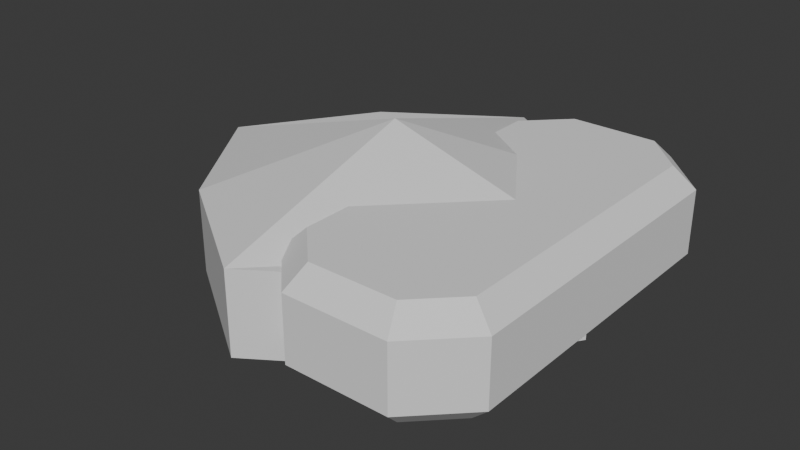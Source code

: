 # Source: Gems.blend  (saved by Blender 4.5.91; exported with 4.5.12 LTS)
import bpy
from mathutils import Matrix  # noqa: F401  (used for matrix-valued properties, if any)

bpy.ops.wm.read_factory_settings(use_empty=True)
scene = bpy.context.scene
scene.name = 'Scene'

# ---- collections
col_collection = bpy.data.collections.new('Collection'); scene.collection.children.link(col_collection)

# ---- materials (node trees are filled in below, after node groups)
mat_material = bpy.data.materials.new('Material')
mat_material.alpha_threshold = 0.0
mat_material.roughness = 0.5
mat_material.line_color = (0.0, 0.0, 0.0, 1.0)

# ---- material node trees
mat_material.use_nodes = True; mat_material.node_tree.nodes.clear()
_N = mat_material.node_tree.nodes; _L = mat_material.node_tree.links
n0 = _N.new('ShaderNodeOutputMaterial'); n0.name = 'Material Output'; n0.location = (200, 100)
n1 = _N.new('ShaderNodeBsdfPrincipled'); n1.name = 'Principled BSDF'; n1.location = (-200, 100)
n1.inputs[3].default_value = 1.45
_L.new(n1.outputs[0], n0.inputs[0])
n0.is_active_output = True

# ---- world
world_world = bpy.data.worlds.new('World'); scene.world = world_world
world_world.use_nodes = True; world_world.node_tree.nodes.clear()
_N = world_world.node_tree.nodes; _L = world_world.node_tree.links
n0 = _N.new('ShaderNodeOutputWorld'); n0.name = 'World Output'; n0.location = (200, 100)
n1 = _N.new('ShaderNodeBackground'); n1.name = 'Background'; n1.location = (-200, 100)
n1.inputs[0].default_value = (0.05088, 0.05088, 0.05088, 1.0)
_L.new(n1.outputs[0], n0.inputs[0])
n0.is_active_output = True
world_world.color = (0.05088, 0.05088, 0.05088)
world_world.sun_shadow_jitter_overblur = 0.0

# ---- meshes
me_cube = bpy.data.meshes.new('Cube')
me_cube.from_pydata([(0.04, 1.04, 0.18), (0.04, 1.04, -0.18), (0.04, -0.04, 0.18), (0.04, -0.04, -0.18), (-1.04, 1.04, 0.18), (-1.04, 1.04, -0.18), (-1.04, -0.04, 0.18), (-1.04, -0.04, -0.18), (-0.5, 1.4, -0.18), (-0.5, -0.4, 0.18), (-0.5, -0.4, -0.18), (-0.5, 1.4, 0.18), (-1.4, 0.5, -0.18), (0.4, 0.5, 0.18), (-1.4, 0.5, 0.18), (0.4, 0.5, -0.18), (-0.5, 0.5, -0.45), (-0.5, 0.5, 0.45)], [], [(17, 14, 6, 9), (10, 9, 6, 7), (12, 14, 4, 5), (16, 15, 3, 10), (15, 13, 2, 3), (8, 11, 0, 1), (5, 4, 11, 8), (12, 16, 10, 7), (3, 2, 9, 10), (13, 17, 9, 2), (0, 11, 17, 13), (5, 8, 16, 12), (1, 0, 13, 15), (8, 1, 15, 16), (7, 6, 14, 12), (11, 4, 14, 17)])
_uv = me_cube.uv_layers.new(name='UVMap')
_uv.uv.foreach_set('vector', [0.75, 0.625, 0.875, 0.625, 0.875, 0.75, 0.75, 0.75, 0.375, 0.875, 0.625, 0.875, 0.625, 1.0, 0.375, 1.0, 0.375, 0.125, 0.625, 0.125, 0.625, 0.25, 0.375, 0.25, 0.25, 0.625, 0.375, 0.625, 0.375, 0.75, 0.25, 0.75, 0.375, 0.625, 0.625, 0.625, 0.625, 0.75, 0.375, 0.75, 0.375, 0.375, 0.625, 0.375, 0.625, 0.5, 0.375, 0.5, 0.375, 0.25, 0.625, 0.25, 0.625, 0.375, 0.375, 0.375, 0.125, 0.625, 0.25, 0.625, 0.25, 0.75, 0.125, 0.75, 0.375, 0.75, 0.625, 0.75, 0.625, 0.875, 0.375, 0.875, 0.625, 0.625, 0.75, 0.625, 0.75, 0.75, 0.625, 0.75, 0.625, 0.5, 0.75, 0.5, 0.75, 0.625, 0.625, 0.625, 0.125, 0.5, 0.25, 0.5, 0.25, 0.625, 0.125, 0.625, 0.375, 0.5, 0.625, 0.5, 0.625, 0.625, 0.375, 0.625, 0.25, 0.5, 0.375, 0.5, 0.375, 0.625, 0.25, 0.625, 0.375, 0.0, 0.625, 0.0, 0.625, 0.125, 0.375, 0.125, 0.75, 0.5, 0.875, 0.5, 0.875, 0.625, 0.75, 0.625])
me_cube.materials.append(mat_material)
me_cube.use_mirror_vertex_groups = False
me_cube.update()
me_cube_001 = bpy.data.meshes.new('Cube.001')
me_cube_001.from_pydata([(-0.1877, -0.31, -0.18), (-0.225, -0.4, -0.09), (-0.36, -0.1377, -0.18), (-0.45, -0.175, -0.09), (-0.36, -0.1377, 0.28), (-0.45, -0.175, 0.19), (-0.1877, -0.31, 0.28), (-0.225, -0.4, 0.19), (-0.36, 1.138, -0.18), (-0.45, 1.175, -0.09), (-0.1877, 1.31, -0.18), (-0.225, 1.4, -0.09), (-0.1877, 1.31, 0.28), (-0.225, 1.4, 0.19), (-0.36, 1.138, 0.28), (-0.45, 1.175, 0.19), (0.36, -0.1377, -0.18), (0.45, -0.175, -0.09), (0.1877, -0.31, -0.18), (0.225, -0.4, -0.09), (0.1877, -0.31, 0.28), (0.225, -0.4, 0.19), (0.36, -0.1377, 0.28), (0.45, -0.175, 0.19), (0.1877, 1.31, -0.18), (0.225, 1.4, -0.09), (0.36, 1.138, -0.18), (0.45, 1.175, -0.09), (0.36, 1.138, 0.28), (0.45, 1.175, 0.19), (0.1877, 1.31, 0.28), (0.225, 1.4, 0.19)], [], [(2, 0, 1, 3), (6, 4, 5, 7), (14, 12, 13, 15), (10, 8, 9, 11), (30, 28, 29, 31), (26, 24, 25, 27), (22, 20, 21, 23), (18, 16, 17, 19), (3, 9, 8, 2), (11, 25, 24, 10), (27, 17, 16, 26), (19, 1, 0, 18), (4, 14, 15, 5), (20, 6, 7, 21), (23, 29, 28, 22), (31, 13, 12, 30), (8, 10, 24, 26, 16, 18, 0, 2), (1, 7, 5, 3), (19, 21, 7, 1), (3, 5, 15, 9), (28, 30, 12, 14, 4, 6, 20, 22), (13, 11, 9, 15), (11, 13, 31, 25), (21, 19, 17, 23), (27, 29, 23, 17), (29, 27, 25, 31)])
_uv = me_cube_001.uv_layers.new(name='UVMap')
_uv.uv.foreach_set('vector', [0.1505, 0.7139, 0.1995, 0.7391, 0.1875, 0.75, 0.125, 0.7187, 0.8005, 0.7391, 0.8495, 0.7139, 0.875, 0.7187, 0.8125, 0.75, 0.8495, 0.5361, 0.8005, 0.5109, 0.8125, 0.5, 0.875, 0.5313, 0.1995, 0.5109, 0.1505, 0.5361, 0.125, 0.5312, 0.1875, 0.5, 0.6864, 0.5011, 0.6475, 0.5341, 0.5625, 0.5312, 0.6052, 0.4833, 0.3525, 0.5341, 0.3136, 0.5011, 0.3948, 0.4833, 0.4375, 0.5313, 0.6475, 0.7159, 0.6864, 0.7489, 0.6052, 0.7667, 0.5625, 0.7188, 0.3136, 0.7489, 0.3525, 0.7159, 0.4375, 0.7187, 0.3948, 0.7667, 0.125, 0.7187, 0.125, 0.5312, 0.1505, 0.5361, 0.1505, 0.7139, 0.1875, 0.5, 0.3948, 0.4833, 0.3136, 0.5011, 0.1995, 0.5109, 0.4375, 0.5313, 0.4375, 0.7187, 0.3525, 0.7159, 0.3525, 0.5341, 0.3948, 0.7667, 0.1875, 0.75, 0.1995, 0.7391, 0.3136, 0.7489, 0.8495, 0.7139, 0.8495, 0.5361, 0.875, 0.5313, 0.875, 0.7187, 0.6864, 0.7489, 0.8005, 0.7391, 0.8125, 0.75, 0.6052, 0.7667, 0.5625, 0.7188, 0.5625, 0.5312, 0.6475, 0.5341, 0.6475, 0.7159, 0.6052, 0.4833, 0.8125, 0.5, 0.8005, 0.5109, 0.6864, 0.5011, 0.1505, 0.5361, 0.1995, 0.5109, 0.3136, 0.5011, 0.3525, 0.5341, 0.3525, 0.7159, 0.3136, 0.7489, 0.1995, 0.7391, 0.1505, 0.7139, 0.4375, 0.0, 0.5625, 0.0, 0.5625, 0.03125, 0.4375, 0.03125, 0.3948, 0.7667, 0.6052, 0.7667, 0.5625, 0.9375, 0.4375, 0.9375, 0.4375, 0.03125, 0.5625, 0.03125, 0.5625, 0.2188, 0.4375, 0.2188, 0.6475, 0.5341, 0.6864, 0.5011, 0.8005, 0.5109, 0.8495, 0.5361, 0.8495, 0.7139, 0.8005, 0.7391, 0.6864, 0.7489, 0.6475, 0.7159, 0.5625, 0.3125, 0.4375, 0.3125, 0.4375, 0.2188, 0.5625, 0.2188, 0.4375, 0.3125, 0.5625, 0.3125, 0.6052, 0.4833, 0.3948, 0.4833, 0.6052, 0.7667, 0.3948, 0.7667, 0.4375, 0.7187, 0.5625, 0.7188, 0.4375, 0.5313, 0.5625, 0.5312, 0.5625, 0.7188, 0.4375, 0.7187, 0.5625, 0.5312, 0.4375, 0.5313, 0.3948, 0.4833, 0.6052, 0.4833])
me_cube_001.update()

# ---- objects
ob_gem1 = bpy.data.objects.new('Gem1', me_cube)
ob_gem2 = bpy.data.objects.new('Gem2', me_cube_001)

# ---- transforms, parenting, visibility, modifiers, constraints
ob_gem1.location = (0.0, 0.0, 0.0)
ob_gem1.lock_rotations_4d = False
ob_gem1.empty_display_type = 'ARROWS'
ob_gem1.lineart.crease_threshold = 0.0
ob_gem2.location = (0.0, 0.0, 0.0)

# ---- collection membership
col_collection.objects.link(ob_gem1)
col_collection.objects.link(ob_gem2)

# ---- scene / render settings (as saved in the file)
scene.frame_start = 1; scene.frame_end = 250; scene.frame_set(1)
scene.render.engine = 'BLENDER_EEVEE_NEXT'
bpy.context.view_layer.update()

# ---- added for rendering (the .blend has no active camera and no usable light): camera, sun
cam_auto = bpy.data.cameras.new('AutoCamera')
cam_auto.lens = 50.0
cam_auto.sensor_width = 36.0
cam_auto.clip_end = 1000.0
ob_auto_camera = bpy.data.objects.new('AutoCamera', cam_auto)
scene.collection.objects.link(ob_auto_camera)
ob_auto_camera.location = (2.05418, -2.53502, 2.02335)
ob_auto_camera.rotation_euler = (1.09748, -7.21219e-08, 0.694738)
scene.camera = ob_auto_camera
light_auto_sun = bpy.data.lights.new('AutoSun', 'SUN')
light_auto_sun.energy = 3.0
light_auto_sun.angle = 0.0523599
ob_auto_sun = bpy.data.objects.new('AutoSun', light_auto_sun)
scene.collection.objects.link(ob_auto_sun)
ob_auto_sun.rotation_euler = (0.872665, 0.174533, 0.523599)
bpy.context.view_layer.update()
